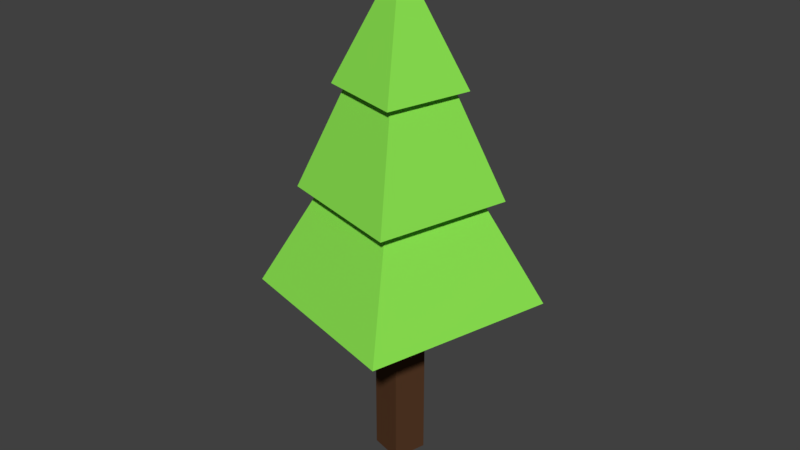# Source: Tree.blend  (saved by Blender 2.79.0; exported with 4.5.12 LTS)
import bpy
from mathutils import Matrix  # noqa: F401  (used for matrix-valued properties, if any)

bpy.ops.wm.read_factory_settings(use_empty=True)
scene = bpy.context.scene
scene.name = 'Scene'

# ---- collections
col_collection_1 = bpy.data.collections.new('Collection 1'); scene.collection.children.link(col_collection_1)
col_collection_1.hide_render = True
col_collection_1.hide_viewport = True
col_collection_2 = bpy.data.collections.new('Collection 2'); scene.collection.children.link(col_collection_2)
col_collection_2.hide_render = True
col_collection_2.hide_viewport = True
col_collection_3 = bpy.data.collections.new('Collection 3'); scene.collection.children.link(col_collection_3)

# ---- materials (node trees are filled in below, after node groups)
mat_bark = bpy.data.materials.new('Bark')
mat_bark.alpha_threshold = 0.0
mat_bark.use_transparent_shadow = False
mat_bark.diffuse_color = (0.09463, 0.04216, 0.01984, 1.0)
mat_bark.roughness = 0.5
mat_leaves = bpy.data.materials.new('Leaves')
mat_leaves.alpha_threshold = 0.0
mat_leaves.use_transparent_shadow = False
mat_leaves.diffuse_color = (0.2706, 0.8, 0.08522, 1.0)
mat_leaves.roughness = 0.5

# ---- material node trees

# ---- world
world_world = bpy.data.worlds.new('World'); scene.world = world_world
world_world.color = (0.05088, 0.05088, 0.05088)
world_world.use_sun_shadow = False
world_world.sun_shadow_jitter_overblur = 0.0
world_world.cycles.sampling_method = 'MANUAL'

# ---- meshes
me_cylinder = bpy.data.meshes.new('Cylinder')
me_cylinder.from_pydata([(2.117e-08, 0.381, -0.5193), (2.117e-08, 0.381, 2.735), (0.1905, 0.3299, -0.5193), (0.1905, 0.3299, 2.735), (0.3299, 0.1905, -0.5193), (0.3299, 0.1905, 2.735), (0.381, 2.095e-07, -0.5193), (0.381, 2.674e-09, 2.735), (0.3299, -0.1905, -0.5193), (0.3299, -0.1905, 2.735), (0.1905, -0.3299, -0.5193), (0.1905, -0.3299, 2.735), (7.869e-08, -0.381, -0.5193), (7.869e-08, -0.381, 2.735), (-0.1905, -0.3299, -0.5193), (-0.1905, -0.3299, 2.735), (-0.3299, -0.1905, -0.5193), (-0.3299, -0.1905, 2.735), (-0.381, 2.095e-07, -0.5193), (-0.381, 2.674e-09, 2.735), (-0.3299, 0.1905, -0.5193), (-0.3299, 0.1905, 2.735), (-0.1905, 0.3299, -0.5193), (-0.1905, 0.3299, 2.735), (1.066, 1.846, 2.314), (3.933e-08, 2.131, 2.314), (1.846, -1.066, 2.314), (3.611e-07, -2.131, 2.314), (-1.846, 1.066, 2.314), (-1.066, 1.846, 2.314), (0.5434, 0.9412, 4.061), (4.264e-08, 1.087, 4.061), (-0.5434, -0.9412, 4.061), (-0.9412, -0.5434, 4.061), (-0.5434, 0.9412, 4.061), (2.816e-07, -1.51, 3.923), (-1.307, -0.7548, 3.923), (0.349, 0.6044, 5.672), (0.6044, 0.349, 5.672), (0.6044, -0.349, 5.672), (0.349, -0.6044, 5.672), (-0.349, -0.6044, 5.672), (0.4815, 0.834, 5.534), (2.053e-08, 0.963, 5.534), (0.834, 0.4815, 5.534), (0.834, -0.4815, 5.534), (0.4815, -0.834, 5.534), (1.659e-07, -0.963, 5.534), (-0.834, -0.4815, 5.534), (-2.529e-08, -2.915e-07, 7.363), (1.846, 1.066, 2.314), (2.131, 5.063e-07, 2.314), (1.066, -1.846, 2.314), (-1.066, -1.846, 2.314), (-1.846, -1.066, 2.314), (-2.131, -4.474e-07, 2.314), (0.9412, 0.5434, 4.061), (1.087, -8.166e-08, 4.061), (0.9412, -0.5434, 4.061), (0.5434, -0.9412, 4.061), (2.067e-07, -1.087, 4.061), (-1.087, -5.585e-07, 4.061), (-0.9412, 0.5434, 4.061), (0.7548, 1.307, 3.923), (5.366e-08, 1.51, 3.923), (1.307, 0.7548, 3.923), (1.51, -7.288e-08, 3.923), (1.307, -0.7548, 3.923), (0.7548, -1.307, 3.923), (-0.7548, -1.307, 3.923), (-1.51, -5.497e-07, 3.923), (-1.307, 0.7548, 3.923), (-0.7548, 1.307, 3.923), (2.47e-08, 0.6979, 5.672), (0.6979, -1.841e-07, 5.672), (1.301e-07, -0.6979, 5.672), (-0.6044, -0.349, 5.672), (-0.6979, -1.841e-07, 5.672), (-0.6044, 0.349, 5.672), (-0.349, 0.6044, 5.672), (0.963, -1.753e-07, 5.534), (-0.4815, -0.834, 5.534), (-0.963, -6.521e-07, 5.534), (-0.834, 0.4815, 5.534), (-0.4815, 0.834, 5.534), (-2.145e-07, 7.388e-08, 6.68), (2.117e-08, 0.381, 2.735), (0.1905, 0.3299, 2.735), (0.3299, 0.1905, 2.735), (0.381, 2.674e-09, 2.735), (0.3299, -0.1905, 2.735), (0.1905, -0.3299, 2.735), (7.869e-08, -0.381, 2.735), (-0.1905, -0.3299, 2.735), (-0.3299, -0.1905, 2.735), (-0.381, 2.674e-09, 2.735), (-0.3299, 0.1905, 2.735), (-0.1905, 0.3299, 2.735), (1.066, 1.846, 2.314), (3.933e-08, 2.131, 2.314), (1.846, -1.066, 2.314), (3.611e-07, -2.131, 2.314), (-1.846, 1.066, 2.314), (-1.066, 1.846, 2.314), (0.5434, 0.9412, 4.061), (4.264e-08, 1.087, 4.061), (-0.5434, -0.9412, 4.061), (-0.9412, -0.5434, 4.061), (-0.5434, 0.9412, 4.061), (2.816e-07, -1.51, 3.923), (-1.307, -0.7548, 3.923), (0.349, 0.6044, 5.672), (0.6044, 0.349, 5.672), (0.6044, -0.349, 5.672), (0.349, -0.6044, 5.672), (-0.349, -0.6044, 5.672), (0.4815, 0.834, 5.534), (2.053e-08, 0.963, 5.534), (0.834, 0.4815, 5.534), (0.834, -0.4815, 5.534), (0.4815, -0.834, 5.534), (1.659e-07, -0.963, 5.534), (-0.834, -0.4815, 5.534), (-2.529e-08, -2.915e-07, 7.363), (1.846, 1.066, 2.314), (2.131, 5.063e-07, 2.314), (1.066, -1.846, 2.314), (-1.066, -1.846, 2.314), (-1.846, -1.066, 2.314), (-2.131, -4.474e-07, 2.314), (0.9412, 0.5434, 4.061), (1.087, -8.166e-08, 4.061), (0.9412, -0.5434, 4.061), (0.5434, -0.9412, 4.061), (2.067e-07, -1.087, 4.061), (-1.087, -5.585e-07, 4.061), (-0.9412, 0.5434, 4.061), (0.7548, 1.307, 3.923), (5.366e-08, 1.51, 3.923), (1.307, 0.7548, 3.923), (1.51, -7.288e-08, 3.923), (1.307, -0.7548, 3.923), (0.7548, -1.307, 3.923), (-0.7548, -1.307, 3.923), (-1.51, -5.497e-07, 3.923), (-1.307, 0.7548, 3.923), (-0.7548, 1.307, 3.923), (2.47e-08, 0.6979, 5.672), (0.6979, -1.841e-07, 5.672), (1.301e-07, -0.6979, 5.672), (-0.6044, -0.349, 5.672), (-0.6979, -1.841e-07, 5.672), (-0.6044, 0.349, 5.672), (-0.349, 0.6044, 5.672), (0.963, -1.753e-07, 5.534), (-0.4815, -0.834, 5.534), (-0.963, -6.521e-07, 5.534), (-0.834, 0.4815, 5.534), (-0.4815, 0.834, 5.534)], [], [(0, 1, 3, 2), (2, 3, 5, 4), (4, 5, 7, 6), (6, 7, 9, 8), (8, 9, 11, 10), (10, 11, 13, 12), (12, 13, 15, 14), (14, 15, 17, 16), (16, 17, 19, 18), (18, 19, 21, 20), (20, 21, 23, 22), (22, 23, 1, 0), (21, 85, 23), (3, 85, 5), (19, 85, 21), (17, 85, 19), (15, 85, 17), (13, 85, 15), (11, 85, 13), (9, 85, 11), (7, 85, 9), (23, 85, 1), (1, 85, 3), (5, 85, 7), (11, 9, 26, 52), (9, 7, 51, 26), (1, 23, 29, 25), (3, 1, 25, 24), (7, 5, 50, 51), (23, 21, 28, 29), (5, 3, 24, 50), (21, 19, 55, 28), (19, 17, 54, 55), (17, 15, 53, 54), (15, 13, 27, 53), (13, 11, 52, 27), (60, 59, 68, 35), (28, 55, 61, 62), (53, 27, 60, 32), (26, 51, 57, 58), (29, 28, 62, 34), (24, 25, 31, 30), (54, 53, 32, 33), (52, 26, 58, 59), (25, 29, 34, 31), (50, 24, 30, 56), (55, 54, 33, 61), (27, 52, 59, 60), (35, 68, 40, 75), (32, 60, 35, 69), (34, 62, 71, 72), (30, 31, 64, 63), (33, 32, 69, 36), (31, 34, 72, 64), (56, 30, 63, 65), (61, 33, 36, 70), (77, 76, 48, 82), (66, 65, 38, 74), (69, 35, 75, 41), (67, 66, 74, 39), (63, 64, 73, 37), (36, 69, 41, 76), (68, 67, 39, 40), (65, 63, 37, 38), (70, 36, 76, 77), (44, 42, 49), (75, 40, 46, 47), (74, 38, 44, 80), (41, 75, 47, 81), (39, 74, 80, 45), (37, 73, 43, 42), (76, 41, 81, 48), (40, 39, 45, 46), (73, 79, 84, 43), (38, 37, 42, 44), (82, 48, 49), (47, 46, 49), (80, 44, 49), (83, 82, 49), (81, 47, 49), (45, 80, 49), (84, 83, 49), (42, 43, 49), (48, 81, 49), (46, 45, 49), (43, 84, 49), (51, 50, 56, 57), (57, 56, 65, 66), (62, 61, 70, 71), (58, 57, 66, 67), (59, 58, 67, 68), (71, 70, 77, 78), (72, 71, 78, 79), (64, 72, 79, 73), (78, 77, 82, 83), (79, 78, 83, 84), (91, 126, 100, 90), (90, 100, 125, 89), (86, 99, 103, 97), (87, 98, 99, 86), (89, 125, 124, 88), (97, 103, 102, 96), (88, 124, 98, 87), (96, 102, 129, 95), (95, 129, 128, 94), (94, 128, 127, 93), (93, 127, 101, 92), (92, 101, 126, 91), (134, 109, 142, 133), (102, 136, 135, 129), (127, 106, 134, 101), (100, 132, 131, 125), (103, 108, 136, 102), (98, 104, 105, 99), (128, 107, 106, 127), (126, 133, 132, 100), (99, 105, 108, 103), (124, 130, 104, 98), (129, 135, 107, 128), (101, 134, 133, 126), (109, 149, 114, 142), (106, 143, 109, 134), (108, 146, 145, 136), (104, 137, 138, 105), (107, 110, 143, 106), (105, 138, 146, 108), (130, 139, 137, 104), (135, 144, 110, 107), (151, 156, 122, 150), (140, 148, 112, 139), (143, 115, 149, 109), (141, 113, 148, 140), (137, 111, 147, 138), (110, 150, 115, 143), (142, 114, 113, 141), (139, 112, 111, 137), (144, 151, 150, 110), (118, 123, 116), (149, 121, 120, 114), (148, 154, 118, 112), (115, 155, 121, 149), (113, 119, 154, 148), (111, 116, 117, 147), (150, 122, 155, 115), (114, 120, 119, 113), (147, 117, 158, 153), (112, 118, 116, 111), (156, 123, 122), (121, 123, 120), (154, 123, 118), (157, 123, 156), (155, 123, 121), (119, 123, 154), (158, 123, 157), (116, 123, 117), (122, 123, 155), (120, 123, 119), (117, 123, 158), (125, 131, 130, 124), (131, 140, 139, 130), (136, 145, 144, 135), (132, 141, 140, 131), (133, 142, 141, 132), (145, 152, 151, 144), (146, 153, 152, 145), (138, 147, 153, 146), (152, 157, 156, 151), (153, 158, 157, 152)])
me_cylinder.polygons.foreach_set('material_index', [0, 0, 0, 0, 0, 0, 0, 0, 0, 0, 0, 0, 0, 0, 0, 0, 0, 0, 0, 0, 0, 0, 0, 0, 1, 1, 1, 1, 1, 1, 1, 1, 1, 1, 1, 1, 1, 1, 1, 1, 1, 1, 1, 1, 1, 1, 1, 1, 1, 1, 1, 1, 1, 1, 1, 1, 1, 1, 1, 1, 1, 1, 1, 1, 1, 1, 1, 1, 1, 1, 1, 1, 1, 1, 1, 1, 1, 1, 1, 1, 1, 1, 1, 1, 1, 1, 1, 1, 1, 1, 1, 1, 1, 1, 1, 1, 1, 1, 1, 1, 1, 1, 1, 1, 1, 1, 1, 1, 1, 1, 1, 1, 1, 1, 1, 1, 1, 1, 1, 1, 1, 1, 1, 1, 1, 1, 1, 1, 1, 1, 1, 1, 1, 1, 1, 1, 1, 1, 1, 1, 1, 1, 1, 1, 1, 1, 1, 1, 1, 1, 1, 1, 1, 1, 1, 1, 1, 1, 1, 1, 1, 1, 1, 1, 1, 1, 1, 1])
me_cylinder.materials.append(mat_bark)
me_cylinder.materials.append(mat_leaves)
me_cylinder.use_remesh_preserve_volume = False
me_cylinder.use_remesh_preserve_attributes = False
me_cylinder.use_mirror_vertex_groups = False
me_cylinder.update()
me_cylinder_002 = bpy.data.meshes.new('Cylinder.002')
me_cylinder_002.from_pydata([(0.152, 0.3299, -0.5193), (0.152, 0.3299, 2.735), (0.3299, 0.1521, -0.5193), (0.3299, 0.1521, 2.735), (0.3299, -0.1521, -0.5193), (0.3299, -0.1521, 2.735), (0.152, -0.3299, -0.5193), (0.152, -0.3299, 2.735), (-0.152, -0.3299, -0.5193), (-0.152, -0.3299, 2.735), (-0.3299, -0.1521, -0.5193), (-0.3299, -0.1521, 2.735), (-0.3299, 0.1521, -0.5193), (-0.3299, 0.1521, 2.735), (-0.152, 0.3299, -0.5193), (-0.152, 0.3299, 2.735), (0.9067, 1.987, 2.314), (1.996, 0.8791, 2.314), (1.996, -0.8791, 2.314), (0.9067, -1.987, 2.314), (-0.9067, -1.987, 2.314), (-1.996, -0.8791, 2.314), (-1.996, 0.8791, 2.314), (-0.9067, 1.987, 2.314), (0.4623, 1.013, 4.061), (1.018, 0.4483, 4.061), (1.018, -0.4483, 4.061), (0.4623, -1.013, 4.061), (-0.4623, -1.013, 4.061), (-1.018, -0.4483, 4.061), (-1.018, 0.4483, 4.061), (-0.4623, 1.013, 4.061), (0.6422, 1.408, 3.923), (1.414, 0.6227, 3.923), (1.414, -0.6227, 3.923), (0.6422, -1.408, 3.923), (-0.6422, -1.408, 3.923), (-1.414, -0.6227, 3.923), (-1.414, 0.6227, 3.923), (-0.6422, 1.408, 3.923), (0.2969, 0.6509, 5.672), (0.6536, 0.2879, 5.672), (0.6536, -0.2879, 5.672), (0.2969, -0.6509, 5.672), (-0.2969, -0.6509, 5.672), (-0.6536, -0.2879, 5.672), (-0.6536, 0.2879, 5.672), (-0.2969, 0.6509, 5.672), (0.4097, 0.8981, 5.534), (0.9018, 0.3972, 5.534), (0.9018, -0.3972, 5.534), (0.4097, -0.8981, 5.534), (-0.4097, -0.8981, 5.534), (-0.9018, -0.3972, 5.534), (-2.529e-08, 1.765e-07, 7.363), (-0.9018, 0.3972, 5.534), (-0.4097, 0.8981, 5.534), (-2.529e-08, 1.765e-07, 7.363)], [], [(3, 5, 4, 2), (0, 1, 3, 2), (7, 9, 8, 6), (4, 5, 7, 6), (11, 13, 12, 10), (8, 9, 11, 10), (12, 13, 15, 14), (14, 15, 1, 0), (3, 17, 18, 5), (7, 5, 18, 19), (21, 29, 30, 22), (1, 15, 23, 16), (11, 21, 22, 13), (15, 13, 22, 23), (3, 1, 16, 17), (7, 19, 20, 9), (11, 9, 20, 21), (18, 17, 25, 26), (26, 25, 33, 34), (19, 27, 28, 20), (16, 23, 31, 24), (23, 22, 30, 31), (28, 27, 35, 36), (21, 20, 28, 29), (19, 18, 26, 27), (17, 16, 24, 25), (34, 33, 41, 42), (29, 37, 38, 30), (24, 31, 39, 32), (31, 30, 38, 39), (36, 35, 43, 44), (29, 28, 36, 37), (27, 26, 34, 35), (25, 24, 32, 33), (44, 43, 51, 52), (37, 45, 46, 38), (32, 39, 47, 40), (39, 38, 46, 47), (46, 45, 53, 55), (37, 36, 44, 45), (35, 34, 42, 43), (33, 32, 40, 41), (49, 48, 57), (42, 41, 49, 50), (40, 47, 56, 48), (47, 46, 55, 56), (55, 53, 57), (45, 44, 52, 53), (43, 42, 50, 51), (41, 40, 48, 49), (52, 51, 57), (50, 49, 57), (48, 56, 57), (56, 55, 57), (53, 52, 57), (51, 50, 57)])
me_cylinder_002.polygons.foreach_set('material_index', [0, 0, 0, 0, 0, 0, 0, 0, 1, 1, 1, 1, 1, 1, 1, 1, 1, 1, 1, 1, 1, 1, 1, 1, 1, 1, 1, 1, 1, 1, 1, 1, 1, 1, 1, 1, 1, 1, 1, 1, 1, 1, 1, 1, 1, 1, 1, 1, 1, 1, 1, 1, 1, 1, 1, 1])
me_cylinder_002.materials.append(mat_bark)
me_cylinder_002.materials.append(mat_leaves)
me_cylinder_002.use_remesh_preserve_volume = False
me_cylinder_002.use_remesh_preserve_attributes = False
me_cylinder_002.use_mirror_vertex_groups = False
me_cylinder_002.update()
me_cylinder_003 = bpy.data.meshes.new('Cylinder.003')
me_cylinder_003.from_pydata([(0.3299, 0.1905, -0.5193), (0.3299, 0.1905, 2.735), (0.1905, -0.3299, -0.5193), (0.1905, -0.3299, 2.735), (-0.3299, -0.1905, -0.5193), (-0.3299, -0.1905, 2.735), (-0.1905, 0.3299, -0.5193), (-0.1905, 0.3299, 2.735), (1.846, 1.066, 2.314), (1.066, -1.846, 2.314), (-1.846, -1.066, 2.314), (-1.066, 1.846, 2.314), (0.9412, 0.5434, 4.061), (0.5434, -0.9412, 4.061), (-0.9412, -0.5434, 4.061), (-0.5434, 0.9412, 4.061), (1.307, 0.7548, 3.923), (0.7548, -1.307, 3.923), (-1.307, -0.7548, 3.923), (-0.7548, 1.307, 3.923), (0.6044, 0.349, 5.672), (0.349, -0.6044, 5.672), (-0.6044, -0.349, 5.672), (-0.349, 0.6044, 5.672), (0.834, 0.4815, 5.534), (0.4815, -0.834, 5.534), (-0.834, -0.4815, 5.534), (-2.529e-08, -2.915e-07, 7.363), (-0.4815, 0.834, 5.534), (-2.529e-08, -2.915e-07, 7.363)], [], [(3, 5, 4, 2), (1, 3, 2, 0), (5, 7, 6, 4), (6, 7, 1, 0), (3, 1, 8, 9), (1, 7, 11, 8), (10, 9, 13, 14), (7, 5, 10, 11), (5, 3, 9, 10), (11, 10, 14, 15), (8, 11, 15, 12), (12, 15, 19, 16), (9, 8, 12, 13), (15, 14, 18, 19), (13, 12, 16, 17), (16, 19, 23, 20), (14, 13, 17, 18), (19, 18, 22, 23), (17, 16, 20, 21), (21, 20, 24, 25), (18, 17, 21, 22), (23, 22, 26, 28), (22, 21, 25, 26), (28, 26, 29), (20, 23, 28, 24), (26, 25, 29), (25, 24, 29), (24, 28, 29)])
me_cylinder_003.polygons.foreach_set('material_index', [0, 0, 0, 0, 1, 1, 1, 1, 1, 1, 1, 1, 1, 1, 1, 1, 1, 1, 1, 1, 1, 1, 1, 1, 1, 1, 1, 1])
me_cylinder_003.materials.append(mat_bark)
me_cylinder_003.materials.append(mat_leaves)
me_cylinder_003.use_remesh_preserve_volume = False
me_cylinder_003.use_remesh_preserve_attributes = False
me_cylinder_003.use_mirror_vertex_groups = False
me_cylinder_003.update()

# ---- objects
ob_tree_lod0 = bpy.data.objects.new('Tree_LOD0', me_cylinder)
ob_tree_lod1 = bpy.data.objects.new('Tree_LOD1', me_cylinder_002)
ob_tree_lod2 = bpy.data.objects.new('Tree_LOD2', me_cylinder_003)

# ---- transforms, parenting, visibility, modifiers, constraints
ob_tree_lod0.location = (0.0, 0.0, 0.0)
ob_tree_lod0.lineart.crease_threshold = 0.0
ob_tree_lod1.location = (0.0, 0.0, 0.0)
ob_tree_lod1.lineart.crease_threshold = 0.0
ob_tree_lod2.location = (0.0, 0.0, 0.0)
ob_tree_lod2.lineart.crease_threshold = 0.0

# ---- collection membership
col_collection_1.objects.link(ob_tree_lod0)
col_collection_2.objects.link(ob_tree_lod1)
col_collection_3.objects.link(ob_tree_lod2)

# ---- scene / render settings (as saved in the file)
scene.frame_start = 1; scene.frame_end = 250; scene.frame_set(1)
scene.render.engine = 'BLENDER_EEVEE_NEXT'
scene.render.resolution_percentage = 50
scene.render.dither_intensity = 0.0
scene.cycles.use_denoising = False
scene.cycles.samples = 128
scene.cycles.sampling_pattern = 'TABULATED_SOBOL'
scene.cycles.use_adaptive_sampling = False
scene.cycles.use_light_tree = False
scene.cycles.blur_glossy = 0.0
scene.cycles.sample_clamp_indirect = 0.0
scene.view_settings.view_transform = 'Standard'
bpy.context.view_layer.update()

# ---- added for rendering (the .blend has no active camera and no usable light): camera, sun
cam_auto = bpy.data.cameras.new('AutoCamera')
cam_auto.lens = 50.0
cam_auto.sensor_width = 36.0
cam_auto.clip_end = 1000.0
ob_auto_camera = bpy.data.objects.new('AutoCamera', cam_auto)
scene.collection.objects.link(ob_auto_camera)
ob_auto_camera.location = (9.18077, -11.0169, 10.7663)
ob_auto_camera.rotation_euler = (1.09748, -7.21219e-08, 0.694738)
scene.camera = ob_auto_camera
light_auto_sun = bpy.data.lights.new('AutoSun', 'SUN')
light_auto_sun.energy = 3.0
light_auto_sun.angle = 0.0523599
ob_auto_sun = bpy.data.objects.new('AutoSun', light_auto_sun)
scene.collection.objects.link(ob_auto_sun)
ob_auto_sun.rotation_euler = (0.872665, 0.174533, 0.523599)
bpy.context.view_layer.update()
